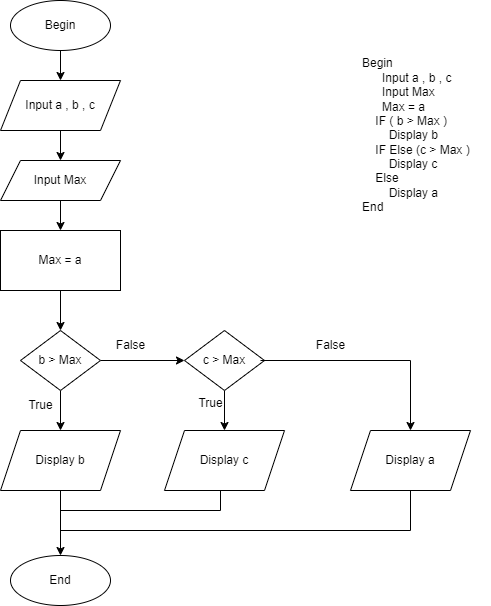

The diagram above was exported from draw.io. Its source (the exported page's mxGraphModel, read from the mxfile embedded in the PNG):
<mxGraphModel dx="1036" dy="1823" grid="1" gridSize="10" guides="1" tooltips="1" connect="1" arrows="1" fold="1" page="1" pageScale="1" pageWidth="827" pageHeight="1169" math="0" shadow="0">
  <root>
    <mxCell id="WIyWlLk6GJQsqaUBKTNV-0" />
    <mxCell id="WIyWlLk6GJQsqaUBKTNV-1" parent="WIyWlLk6GJQsqaUBKTNV-0" />
    <mxCell id="-EpCr7IFM3h0Xz0g0ab_-10" style="edgeStyle=orthogonalEdgeStyle;rounded=0;orthogonalLoop=1;jettySize=auto;html=1;exitX=0.5;exitY=1;exitDx=0;exitDy=0;entryX=0.5;entryY=0;entryDx=0;entryDy=0;" parent="WIyWlLk6GJQsqaUBKTNV-1" source="-EpCr7IFM3h0Xz0g0ab_-0" target="-EpCr7IFM3h0Xz0g0ab_-1" edge="1">
      <mxGeometry relative="1" as="geometry" />
    </mxCell>
    <mxCell id="-EpCr7IFM3h0Xz0g0ab_-0" value="Begin" style="ellipse;whiteSpace=wrap;html=1;" parent="WIyWlLk6GJQsqaUBKTNV-1" vertex="1">
      <mxGeometry x="160" y="-20" width="100" height="50" as="geometry" />
    </mxCell>
    <mxCell id="-EpCr7IFM3h0Xz0g0ab_-31" style="edgeStyle=orthogonalEdgeStyle;rounded=0;orthogonalLoop=1;jettySize=auto;html=1;exitX=0.5;exitY=1;exitDx=0;exitDy=0;entryX=0.5;entryY=0;entryDx=0;entryDy=0;" parent="WIyWlLk6GJQsqaUBKTNV-1" source="-EpCr7IFM3h0Xz0g0ab_-1" target="-EpCr7IFM3h0Xz0g0ab_-30" edge="1">
      <mxGeometry relative="1" as="geometry" />
    </mxCell>
    <mxCell id="-EpCr7IFM3h0Xz0g0ab_-1" value="Input a , b , c" style="shape=parallelogram;perimeter=parallelogramPerimeter;whiteSpace=wrap;html=1;fixedSize=1;" parent="WIyWlLk6GJQsqaUBKTNV-1" vertex="1">
      <mxGeometry x="150" y="60" width="120" height="50" as="geometry" />
    </mxCell>
    <mxCell id="-EpCr7IFM3h0Xz0g0ab_-12" style="edgeStyle=orthogonalEdgeStyle;rounded=0;orthogonalLoop=1;jettySize=auto;html=1;exitX=0.5;exitY=1;exitDx=0;exitDy=0;entryX=0.5;entryY=0;entryDx=0;entryDy=0;" parent="WIyWlLk6GJQsqaUBKTNV-1" source="-EpCr7IFM3h0Xz0g0ab_-3" target="-EpCr7IFM3h0Xz0g0ab_-4" edge="1">
      <mxGeometry relative="1" as="geometry" />
    </mxCell>
    <mxCell id="-EpCr7IFM3h0Xz0g0ab_-3" value="Max = a" style="rounded=0;whiteSpace=wrap;html=1;" parent="WIyWlLk6GJQsqaUBKTNV-1" vertex="1">
      <mxGeometry x="150" y="210" width="120" height="60" as="geometry" />
    </mxCell>
    <mxCell id="-EpCr7IFM3h0Xz0g0ab_-13" style="edgeStyle=orthogonalEdgeStyle;rounded=0;orthogonalLoop=1;jettySize=auto;html=1;exitX=0.5;exitY=1;exitDx=0;exitDy=0;entryX=0.5;entryY=0;entryDx=0;entryDy=0;" parent="WIyWlLk6GJQsqaUBKTNV-1" source="-EpCr7IFM3h0Xz0g0ab_-4" target="-EpCr7IFM3h0Xz0g0ab_-6" edge="1">
      <mxGeometry relative="1" as="geometry" />
    </mxCell>
    <mxCell id="-EpCr7IFM3h0Xz0g0ab_-14" style="edgeStyle=orthogonalEdgeStyle;rounded=0;orthogonalLoop=1;jettySize=auto;html=1;exitX=1;exitY=0.5;exitDx=0;exitDy=0;entryX=0;entryY=0.5;entryDx=0;entryDy=0;" parent="WIyWlLk6GJQsqaUBKTNV-1" source="-EpCr7IFM3h0Xz0g0ab_-4" target="-EpCr7IFM3h0Xz0g0ab_-5" edge="1">
      <mxGeometry relative="1" as="geometry">
        <mxPoint x="330" y="340" as="targetPoint" />
      </mxGeometry>
    </mxCell>
    <mxCell id="-EpCr7IFM3h0Xz0g0ab_-4" value="b &amp;gt; Max" style="rhombus;whiteSpace=wrap;html=1;" parent="WIyWlLk6GJQsqaUBKTNV-1" vertex="1">
      <mxGeometry x="170" y="310" width="80" height="60" as="geometry" />
    </mxCell>
    <mxCell id="-EpCr7IFM3h0Xz0g0ab_-15" style="edgeStyle=orthogonalEdgeStyle;rounded=0;orthogonalLoop=1;jettySize=auto;html=1;exitX=0.5;exitY=1;exitDx=0;exitDy=0;entryX=0.5;entryY=0;entryDx=0;entryDy=0;" parent="WIyWlLk6GJQsqaUBKTNV-1" source="-EpCr7IFM3h0Xz0g0ab_-5" target="-EpCr7IFM3h0Xz0g0ab_-7" edge="1">
      <mxGeometry relative="1" as="geometry" />
    </mxCell>
    <mxCell id="-EpCr7IFM3h0Xz0g0ab_-5" value="c &amp;gt; Max" style="rhombus;whiteSpace=wrap;html=1;" parent="WIyWlLk6GJQsqaUBKTNV-1" vertex="1">
      <mxGeometry x="334" y="310" width="80" height="60" as="geometry" />
    </mxCell>
    <mxCell id="-EpCr7IFM3h0Xz0g0ab_-20" style="edgeStyle=orthogonalEdgeStyle;rounded=0;orthogonalLoop=1;jettySize=auto;html=1;exitX=0.5;exitY=1;exitDx=0;exitDy=0;entryX=0.5;entryY=0;entryDx=0;entryDy=0;" parent="WIyWlLk6GJQsqaUBKTNV-1" source="-EpCr7IFM3h0Xz0g0ab_-6" target="-EpCr7IFM3h0Xz0g0ab_-9" edge="1">
      <mxGeometry relative="1" as="geometry" />
    </mxCell>
    <mxCell id="-EpCr7IFM3h0Xz0g0ab_-6" value="Display b" style="shape=parallelogram;perimeter=parallelogramPerimeter;whiteSpace=wrap;html=1;fixedSize=1;" parent="WIyWlLk6GJQsqaUBKTNV-1" vertex="1">
      <mxGeometry x="150" y="410" width="120" height="60" as="geometry" />
    </mxCell>
    <mxCell id="-EpCr7IFM3h0Xz0g0ab_-7" value="Display c" style="shape=parallelogram;perimeter=parallelogramPerimeter;whiteSpace=wrap;html=1;fixedSize=1;" parent="WIyWlLk6GJQsqaUBKTNV-1" vertex="1">
      <mxGeometry x="314" y="410" width="120" height="60" as="geometry" />
    </mxCell>
    <mxCell id="-EpCr7IFM3h0Xz0g0ab_-8" value="Display a" style="shape=parallelogram;perimeter=parallelogramPerimeter;whiteSpace=wrap;html=1;fixedSize=1;" parent="WIyWlLk6GJQsqaUBKTNV-1" vertex="1">
      <mxGeometry x="500" y="410" width="120" height="60" as="geometry" />
    </mxCell>
    <mxCell id="-EpCr7IFM3h0Xz0g0ab_-9" value="End" style="ellipse;whiteSpace=wrap;html=1;" parent="WIyWlLk6GJQsqaUBKTNV-1" vertex="1">
      <mxGeometry x="160" y="535" width="100" height="50" as="geometry" />
    </mxCell>
    <mxCell id="-EpCr7IFM3h0Xz0g0ab_-17" value="" style="endArrow=none;html=1;rounded=0;" parent="WIyWlLk6GJQsqaUBKTNV-1" edge="1">
      <mxGeometry width="50" height="50" relative="1" as="geometry">
        <mxPoint x="410" y="340" as="sourcePoint" />
        <mxPoint x="560" y="340" as="targetPoint" />
      </mxGeometry>
    </mxCell>
    <mxCell id="-EpCr7IFM3h0Xz0g0ab_-19" value="" style="endArrow=classic;html=1;rounded=0;entryX=0.5;entryY=0;entryDx=0;entryDy=0;" parent="WIyWlLk6GJQsqaUBKTNV-1" target="-EpCr7IFM3h0Xz0g0ab_-8" edge="1">
      <mxGeometry width="50" height="50" relative="1" as="geometry">
        <mxPoint x="560" y="340" as="sourcePoint" />
        <mxPoint x="610" y="290" as="targetPoint" />
      </mxGeometry>
    </mxCell>
    <mxCell id="-EpCr7IFM3h0Xz0g0ab_-23" value="" style="endArrow=none;html=1;rounded=0;" parent="WIyWlLk6GJQsqaUBKTNV-1" edge="1">
      <mxGeometry width="50" height="50" relative="1" as="geometry">
        <mxPoint x="370" y="490" as="sourcePoint" />
        <mxPoint x="370" y="470" as="targetPoint" />
      </mxGeometry>
    </mxCell>
    <mxCell id="-EpCr7IFM3h0Xz0g0ab_-24" value="" style="endArrow=none;html=1;rounded=0;" parent="WIyWlLk6GJQsqaUBKTNV-1" edge="1">
      <mxGeometry width="50" height="50" relative="1" as="geometry">
        <mxPoint x="560" y="510" as="sourcePoint" />
        <mxPoint x="560" y="470" as="targetPoint" />
      </mxGeometry>
    </mxCell>
    <mxCell id="-EpCr7IFM3h0Xz0g0ab_-26" value="True" style="text;html=1;align=center;verticalAlign=middle;resizable=0;points=[];autosize=1;strokeColor=none;fillColor=none;" parent="WIyWlLk6GJQsqaUBKTNV-1" vertex="1">
      <mxGeometry x="165" y="370" width="50" height="30" as="geometry" />
    </mxCell>
    <mxCell id="-EpCr7IFM3h0Xz0g0ab_-27" value="False" style="text;html=1;align=center;verticalAlign=middle;resizable=0;points=[];autosize=1;strokeColor=none;fillColor=none;" parent="WIyWlLk6GJQsqaUBKTNV-1" vertex="1">
      <mxGeometry x="255" y="310" width="50" height="30" as="geometry" />
    </mxCell>
    <mxCell id="-EpCr7IFM3h0Xz0g0ab_-28" value="True" style="text;html=1;align=center;verticalAlign=middle;resizable=0;points=[];autosize=1;strokeColor=none;fillColor=none;" parent="WIyWlLk6GJQsqaUBKTNV-1" vertex="1">
      <mxGeometry x="335" y="368" width="50" height="30" as="geometry" />
    </mxCell>
    <mxCell id="-EpCr7IFM3h0Xz0g0ab_-29" value="False" style="text;html=1;align=center;verticalAlign=middle;resizable=0;points=[];autosize=1;strokeColor=none;fillColor=none;" parent="WIyWlLk6GJQsqaUBKTNV-1" vertex="1">
      <mxGeometry x="455" y="310" width="50" height="30" as="geometry" />
    </mxCell>
    <mxCell id="-EpCr7IFM3h0Xz0g0ab_-32" style="edgeStyle=orthogonalEdgeStyle;rounded=0;orthogonalLoop=1;jettySize=auto;html=1;exitX=0.5;exitY=1;exitDx=0;exitDy=0;entryX=0.5;entryY=0;entryDx=0;entryDy=0;" parent="WIyWlLk6GJQsqaUBKTNV-1" source="-EpCr7IFM3h0Xz0g0ab_-30" target="-EpCr7IFM3h0Xz0g0ab_-3" edge="1">
      <mxGeometry relative="1" as="geometry" />
    </mxCell>
    <mxCell id="-EpCr7IFM3h0Xz0g0ab_-30" value="Input Max" style="shape=parallelogram;perimeter=parallelogramPerimeter;whiteSpace=wrap;html=1;fixedSize=1;" parent="WIyWlLk6GJQsqaUBKTNV-1" vertex="1">
      <mxGeometry x="150" y="140" width="120" height="40" as="geometry" />
    </mxCell>
    <mxCell id="-EpCr7IFM3h0Xz0g0ab_-33" value="Begin&lt;div&gt;&amp;nbsp; &amp;nbsp; &amp;nbsp; Input a , b , c&lt;/div&gt;&lt;div&gt;&amp;nbsp; &amp;nbsp; &amp;nbsp; Input Max&lt;/div&gt;&lt;div&gt;&amp;nbsp; &amp;nbsp; &amp;nbsp; Max = a&lt;/div&gt;&lt;div&gt;&amp;nbsp; &amp;nbsp; IF ( b &amp;gt; Max )&lt;/div&gt;&lt;div&gt;&amp;nbsp; &amp;nbsp; &amp;nbsp; &amp;nbsp; Display b&lt;/div&gt;&lt;div&gt;&amp;nbsp; &amp;nbsp; IF Else (c &amp;gt; Max )&lt;/div&gt;&lt;div&gt;&amp;nbsp; &amp;nbsp; &amp;nbsp; &amp;nbsp; Display c&lt;/div&gt;&lt;div&gt;&amp;nbsp; &amp;nbsp; Else&lt;/div&gt;&lt;div&gt;&amp;nbsp; &amp;nbsp; &amp;nbsp; &amp;nbsp; Display a&lt;/div&gt;&lt;div&gt;End&lt;/div&gt;" style="text;html=1;align=left;verticalAlign=middle;resizable=0;points=[];autosize=1;strokeColor=none;fillColor=none;" parent="WIyWlLk6GJQsqaUBKTNV-1" vertex="1">
      <mxGeometry x="510" y="30" width="130" height="170" as="geometry" />
    </mxCell>
    <mxCell id="rb_JscSrwCVNipVnLiT3-0" value="" style="endArrow=none;html=1;rounded=0;" parent="WIyWlLk6GJQsqaUBKTNV-1" edge="1">
      <mxGeometry width="50" height="50" relative="1" as="geometry">
        <mxPoint x="210" y="490" as="sourcePoint" />
        <mxPoint x="370" y="490" as="targetPoint" />
      </mxGeometry>
    </mxCell>
    <mxCell id="rb_JscSrwCVNipVnLiT3-1" value="" style="endArrow=none;html=1;rounded=0;" parent="WIyWlLk6GJQsqaUBKTNV-1" edge="1">
      <mxGeometry width="50" height="50" relative="1" as="geometry">
        <mxPoint x="210" y="510" as="sourcePoint" />
        <mxPoint x="560" y="510" as="targetPoint" />
      </mxGeometry>
    </mxCell>
  </root>
</mxGraphModel>